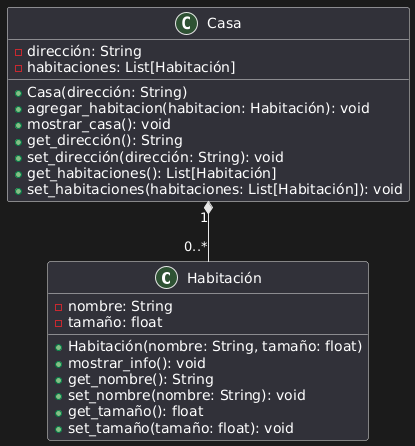

The diagram above was rendered by PlantUML. Its source (embedded in the PNG):
@startuml
class Habitación {
  - nombre: String
  - tamaño: float
  + Habitación(nombre: String, tamaño: float)
  + mostrar_info(): void
  + get_nombre(): String
  + set_nombre(nombre: String): void
  + get_tamaño(): float
  + set_tamaño(tamaño: float): void
}

class Casa {
  - dirección: String
  - habitaciones: List[Habitación]
  + Casa(dirección: String)
  + agregar_habitacion(habitacion: Habitación): void
  + mostrar_casa(): void
  + get_dirección(): String
  + set_dirección(dirección: String): void
  + get_habitaciones(): List[Habitación]
  + set_habitaciones(habitaciones: List[Habitación]): void
}

Casa "1" *-- "0..*" Habitación
@enduml